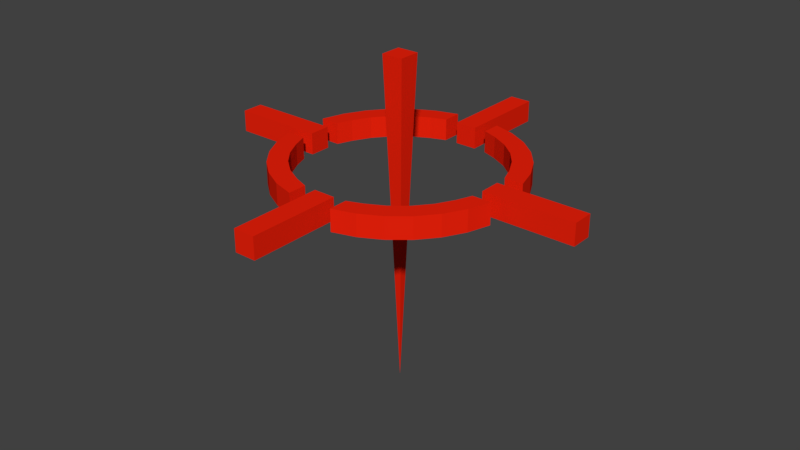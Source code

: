 # Source: target.blend  (saved by Blender 2.79.0; exported with 4.5.12 LTS)
import bpy
from mathutils import Matrix  # noqa: F401  (used for matrix-valued properties, if any)

bpy.ops.wm.read_factory_settings(use_empty=True)
scene = bpy.context.scene
scene.name = 'Scene'

# ---- collections
col_collection_1 = bpy.data.collections.new('Collection 1'); scene.collection.children.link(col_collection_1)

# ---- materials (node trees are filled in below, after node groups)
mat_material_001 = bpy.data.materials.new('Material.001')
mat_material_001.alpha_threshold = 0.0
mat_material_001.use_transparent_shadow = False
mat_material_001.diffuse_color = (0.855, 0.016, 0.003677, 1.0)
mat_material_001.roughness = 0.5
mat_material_002 = bpy.data.materials.new('Material.002')
mat_material_002.alpha_threshold = 0.0
mat_material_002.use_transparent_shadow = False
mat_material_002.diffuse_color = (0.855, 0.016, 0.003677, 1.0)
mat_material_002.roughness = 0.5
mat_material_003 = bpy.data.materials.new('Material.003')
mat_material_003.alpha_threshold = 0.0
mat_material_003.use_transparent_shadow = False
mat_material_003.diffuse_color = (0.855, 0.016, 0.003677, 1.0)
mat_material_003.roughness = 0.5
mat_material_004 = bpy.data.materials.new('Material.004')
mat_material_004.alpha_threshold = 0.0
mat_material_004.use_transparent_shadow = False
mat_material_004.diffuse_color = (0.855, 0.016, 0.003677, 1.0)
mat_material_004.roughness = 0.5

# ---- material node trees

# ---- world
world_world = bpy.data.worlds.new('World'); scene.world = world_world
world_world.color = (0.05088, 0.05088, 0.05088)
world_world.use_sun_shadow = False
world_world.sun_shadow_jitter_overblur = 0.0
world_world.cycles.sampling_method = 'MANUAL'

# ---- meshes
me_cube_006 = bpy.data.meshes.new('Cube.006')
me_cube_006.from_pydata([(0.0, 0.0, -1.728), (-0.09, -0.09, 1.051), (-0.09, 0.09, 1.051), (0.09, -0.09, 1.051), (0.09, 0.09, 1.051)], [], [(0, 1, 2), (0, 2, 4), (0, 4, 3), (0, 3, 1), (4, 2, 1, 3)])
me_cube_006.materials.append(mat_material_001)
me_cube_006.use_remesh_preserve_volume = False
me_cube_006.use_remesh_preserve_attributes = False
me_cube_006.use_mirror_vertex_groups = False
me_cube_006.update()
me_cube_001 = bpy.data.meshes.new('Cube.001')
me_cube_001.from_pydata([(-0.09, -0.17, 0.0), (-0.09, -0.17, 0.18), (-0.09, 0.6, 0.0), (-0.09, 0.6, 0.18), (0.09, -0.17, 0.0), (0.09, -0.17, 0.18), (0.09, 0.6, 0.0), (0.09, 0.6, 0.18)], [], [(0, 1, 3, 2), (2, 3, 7, 6), (6, 7, 5, 4), (4, 5, 1, 0), (2, 6, 4, 0), (7, 3, 1, 5)])
me_cube_001.materials.append(mat_material_001)
me_cube_001.use_remesh_preserve_volume = False
me_cube_001.use_remesh_preserve_attributes = False
me_cube_001.use_mirror_vertex_groups = False
me_cube_001.update()
me_circle = bpy.data.meshes.new('Circle')
me_circle.from_pydata([(0.7071, -0.7071, 0.18), (-0.1951, 0.9808, 0.0), (-0.3827, 0.9239, 0.0), (-0.5556, 0.8315, 0.0), (-0.7071, 0.7071, 0.0), (-0.8315, 0.5556, 0.0), (-0.9239, 0.3827, 0.0), (-0.9808, 0.1951, 0.0), (0.5556, -0.8315, 0.18), (-0.9808, -0.1951, 0.0), (-0.9239, -0.3827, 0.0), (-0.8315, -0.5556, 0.0), (-0.7071, -0.7071, 0.0), (-0.5556, -0.8315, 0.0), (-0.3827, -0.9239, 0.0), (-0.1951, -0.9808, 0.0), (0.1951, -0.9808, 0.18), (0.1951, -0.9808, 0.0), (0.3827, -0.9239, 0.0), (0.5556, -0.8315, 0.0), (0.7071, -0.7071, 0.0), (0.8315, -0.5556, 0.0), (0.9239, -0.3827, 0.0), (0.9808, -0.1951, 0.0), (0.3827, -0.9239, 0.18), (0.9808, 0.1951, 0.0), (0.9239, 0.3827, 0.0), (0.8315, 0.5556, 0.0), (0.7071, 0.7071, 0.0), (0.5556, 0.8315, 0.0), (0.3827, 0.9239, 0.0), (0.1951, 0.9808, 0.0), (0.6973, -0.4659, 0.18), (-0.1951, 0.9808, 0.0), (-0.3827, 0.9239, 0.0), (-0.5556, 0.8315, 0.0), (-0.7071, 0.7071, 0.0), (-0.8315, 0.5556, 0.0), (-0.9239, 0.3827, 0.0), (-0.9808, 0.1951, 0.0), (0.593, -0.593, 0.18), (-0.9808, -0.1951, 0.0), (-0.9239, -0.3827, 0.0), (-0.8315, -0.5556, 0.0), (-0.7071, -0.7071, 0.0), (-0.5556, -0.8315, 0.0), (-0.3827, -0.9239, 0.0), (-0.1951, -0.9808, 0.0), (0.4659, -0.6973, 0.18), (0.1951, -0.9808, 0.0), (0.3827, -0.9239, 0.0), (0.5556, -0.8315, 0.0), (0.7071, -0.7071, 0.0), (0.8315, -0.5556, 0.0), (0.9239, -0.3827, 0.0), (0.9808, -0.1951, 0.0), (0.1951, -0.8225, 0.18), (0.9808, 0.1951, 0.0), (0.9239, 0.3827, 0.0), (0.8315, 0.5556, 0.0), (0.7071, 0.7071, 0.0), (0.5556, 0.8315, 0.0), (0.3827, 0.9239, 0.0), (0.1951, 0.9808, 0.0), (0.3209, -0.7748, 0.18), (-0.1951, 0.8225, 0.0), (-0.3209, 0.7748, 0.0), (-0.4659, 0.6973, 0.0), (-0.593, 0.593, 0.0), (-0.6973, 0.4659, 0.0), (-0.7748, 0.3209, 0.0), (-0.8225, 0.1951, 0.0), (0.9808, -0.1951, 0.18), (-0.8225, -0.1951, 0.0), (-0.7748, -0.3209, 0.0), (-0.6973, -0.4659, 0.0), (-0.593, -0.593, 0.0), (-0.4659, -0.6973, 0.0), (-0.3209, -0.7748, 0.0), (-0.1951, -0.8225, 0.0), (0.9239, -0.3827, 0.18), (0.1951, -0.8225, 0.0), (0.3209, -0.7748, 0.0), (0.4659, -0.6973, 0.0), (0.593, -0.593, 0.0), (0.6973, -0.4659, 0.0), (0.7748, -0.3209, 0.0), (0.8225, -0.1951, 0.0), (0.8315, -0.5556, 0.18), (0.8225, 0.1951, 0.0), (0.7748, 0.3209, 0.0), (0.6973, 0.4659, 0.0), (0.593, 0.593, 0.0), (0.4659, 0.6973, 0.0), (0.3209, 0.7748, 0.0), (0.1951, 0.8225, 0.0), (0.7748, -0.3209, 0.18), (0.8225, -0.1951, 0.18), (-0.9239, -0.3827, 0.18), (-0.9808, -0.1951, 0.18), (-0.8315, -0.5556, 0.18), (-0.7071, -0.7071, 0.18), (-0.5556, -0.8315, 0.18), (-0.3827, -0.9239, 0.18), (-0.1951, -0.9808, 0.18), (-0.7748, -0.3209, 0.18), (-0.8225, -0.1951, 0.18), (-0.6973, -0.4659, 0.18), (-0.593, -0.593, 0.18), (-0.4659, -0.6973, 0.18), (-0.3209, -0.7748, 0.18), (-0.1951, -0.8225, 0.18), (-0.3827, 0.9239, 0.18), (-0.1951, 0.9808, 0.18), (-0.5556, 0.8315, 0.18), (-0.7071, 0.7071, 0.18), (-0.8315, 0.5556, 0.18), (-0.9239, 0.3827, 0.18), (-0.9808, 0.1951, 0.18), (-0.3209, 0.7748, 0.18), (-0.1951, 0.8225, 0.18), (-0.4659, 0.6973, 0.18), (-0.593, 0.593, 0.18), (-0.6973, 0.4659, 0.18), (-0.7748, 0.3209, 0.18), (-0.8225, 0.1951, 0.18), (0.9239, 0.3827, 0.18), (0.9808, 0.1951, 0.18), (0.8315, 0.5556, 0.18), (0.7071, 0.7071, 0.18), (0.5556, 0.8315, 0.18), (0.3827, 0.9239, 0.18), (0.1951, 0.9808, 0.18), (0.7748, 0.3209, 0.18), (0.8225, 0.1951, 0.18), (0.6973, 0.4659, 0.18), (0.593, 0.593, 0.18), (0.4659, 0.6973, 0.18), (0.3209, 0.7748, 0.18), (0.1951, 0.8225, 0.18)], [(2, 1), (3, 2), (4, 3), (5, 4), (6, 5), (7, 6), (10, 9), (11, 10), (12, 11), (13, 12), (14, 13), (15, 14), (18, 17), (19, 18), (20, 19), (21, 20), (22, 21), (23, 22), (26, 25), (27, 26), (28, 27), (29, 28), (30, 29), (31, 30)], [(52, 51, 83, 84), (39, 38, 70, 71), (53, 52, 84, 85), (8, 48, 64, 24), (54, 53, 85, 86), (24, 64, 56, 16), (55, 54, 86, 87), (42, 41, 73, 74), (88, 32, 40, 0), (43, 42, 74, 75), (0, 40, 48, 8), (44, 43, 75, 76), (58, 57, 89, 90), (45, 44, 76, 77), (59, 58, 90, 91), (46, 45, 77, 78), (49, 16, 56, 81), (60, 59, 91, 92), (47, 46, 78, 79), (34, 33, 65, 66), (61, 60, 92, 93), (72, 97, 96, 80), (35, 34, 66, 67), (62, 61, 93, 94), (80, 96, 32, 88), (36, 35, 67, 68), (63, 62, 94, 95), (50, 49, 81, 82), (37, 36, 68, 69), (85, 32, 96, 86), (51, 50, 82, 83), (38, 37, 69, 70), (50, 24, 16, 49), (86, 96, 97, 87), (51, 8, 24, 50), (52, 0, 8, 51), (81, 56, 64, 82), (53, 88, 0, 52), (87, 97, 72, 55), (82, 64, 48, 83), (54, 80, 88, 53), (83, 48, 40, 84), (55, 72, 80, 54), (84, 40, 32, 85), (98, 105, 106, 99), (100, 107, 105, 98), (101, 108, 107, 100), (102, 109, 108, 101), (103, 110, 109, 102), (104, 111, 110, 103), (77, 109, 110, 78), (42, 98, 99, 41), (78, 110, 111, 79), (43, 100, 98, 42), (79, 111, 104, 47), (44, 101, 100, 43), (73, 106, 105, 74), (41, 99, 106, 73), (45, 102, 101, 44), (74, 105, 107, 75), (46, 103, 102, 45), (75, 107, 108, 76), (47, 104, 103, 46), (76, 108, 109, 77), (118, 125, 124, 117), (112, 119, 120, 113), (114, 121, 119, 112), (115, 122, 121, 114), (116, 123, 122, 115), (117, 124, 123, 116), (34, 112, 113, 33), (70, 124, 125, 71), (33, 113, 120, 65), (35, 114, 112, 34), (36, 115, 114, 35), (65, 120, 119, 66), (37, 116, 115, 36), (66, 119, 121, 67), (38, 117, 116, 37), (67, 121, 122, 68), (39, 118, 117, 38), (68, 122, 123, 69), (69, 123, 124, 70), (71, 125, 118, 39), (126, 133, 134, 127), (128, 135, 133, 126), (129, 136, 135, 128), (130, 137, 136, 129), (131, 138, 137, 130), (132, 139, 138, 131), (92, 136, 137, 93), (93, 137, 138, 94), (57, 127, 134, 89), (58, 126, 127, 57), (94, 138, 139, 95), (59, 128, 126, 58), (95, 139, 132, 63), (60, 129, 128, 59), (89, 134, 133, 90), (61, 130, 129, 60), (90, 133, 135, 91), (62, 131, 130, 61), (91, 135, 136, 92), (63, 132, 131, 62)])
me_circle.materials.append(mat_material_001)
me_circle.use_remesh_preserve_volume = False
me_circle.use_remesh_preserve_attributes = False
me_circle.use_mirror_vertex_groups = False
me_circle.update()
me_cube_002 = bpy.data.meshes.new('Cube.002')
me_cube_002.from_pydata([(-0.09, -0.17, 0.0), (-0.09, -0.17, 0.18), (-0.09, 0.6, 0.0), (-0.09, 0.6, 0.18), (0.09, -0.17, 0.0), (0.09, -0.17, 0.18), (0.09, 0.6, 0.0), (0.09, 0.6, 0.18)], [], [(0, 1, 3, 2), (2, 3, 7, 6), (6, 7, 5, 4), (4, 5, 1, 0), (2, 6, 4, 0), (7, 3, 1, 5)])
me_cube_002.materials.append(mat_material_002)
me_cube_002.use_remesh_preserve_volume = False
me_cube_002.use_remesh_preserve_attributes = False
me_cube_002.use_mirror_vertex_groups = False
me_cube_002.update()
me_cube_003 = bpy.data.meshes.new('Cube.003')
me_cube_003.from_pydata([(-0.09, -0.17, 0.0), (-0.09, -0.17, 0.18), (-0.09, 0.6, 0.0), (-0.09, 0.6, 0.18), (0.09, -0.17, 0.0), (0.09, -0.17, 0.18), (0.09, 0.6, 0.0), (0.09, 0.6, 0.18)], [], [(0, 1, 3, 2), (2, 3, 7, 6), (6, 7, 5, 4), (4, 5, 1, 0), (2, 6, 4, 0), (7, 3, 1, 5)])
me_cube_003.materials.append(mat_material_003)
me_cube_003.use_remesh_preserve_volume = False
me_cube_003.use_remesh_preserve_attributes = False
me_cube_003.use_mirror_vertex_groups = False
me_cube_003.update()
me_cube_004 = bpy.data.meshes.new('Cube.004')
me_cube_004.from_pydata([(-0.09, -0.17, 0.0), (-0.09, -0.17, 0.18), (-0.09, 0.6, 0.0), (-0.09, 0.6, 0.18), (0.09, -0.17, 0.0), (0.09, -0.17, 0.18), (0.09, 0.6, 0.0), (0.09, 0.6, 0.18)], [], [(0, 1, 3, 2), (2, 3, 7, 6), (6, 7, 5, 4), (4, 5, 1, 0), (2, 6, 4, 0), (7, 3, 1, 5)])
me_cube_004.materials.append(mat_material_004)
me_cube_004.use_remesh_preserve_volume = False
me_cube_004.use_remesh_preserve_attributes = False
me_cube_004.use_mirror_vertex_groups = False
me_cube_004.update()

# ---- objects
ob_cube_005 = bpy.data.objects.new('Cube.005', me_cube_006)
ob_cube = bpy.data.objects.new('Cube', me_cube_001)
ob_circle = bpy.data.objects.new('Circle', me_circle)
ob_cube_001 = bpy.data.objects.new('Cube.001', me_cube_002)
ob_cube_002 = bpy.data.objects.new('Cube.002', me_cube_003)
ob_cube_003 = bpy.data.objects.new('Cube.003', me_cube_004)

# ---- transforms, parenting, visibility, modifiers, constraints
ob_cube_005.location = (0.0, 0.0, 1.743)
ob_cube_005.rotation_euler = (0.0, 0.0, 1.571)
ob_cube_005.lineart.crease_threshold = 0.0
ob_cube.parent = ob_cube_005
ob_cube.matrix_parent_inverse = Matrix(((1.0, 0.0, 0.0, -0.0), (0.0, 1.0, 0.0, -0.0), (0.0, 0.0, 1.0, -1.743), (0.0, 0.0, 0.0, 1.0)))
ob_cube.location = (0.0, 1.0, 1.8)
ob_cube.lineart.crease_threshold = 0.0
ob_circle.parent = ob_cube_005
ob_circle.matrix_parent_inverse = Matrix(((1.0, 0.0, 0.0, -0.0), (0.0, 1.0, 0.0, -0.0), (0.0, 0.0, 1.0, -1.743), (0.0, 0.0, 0.0, 1.0)))
ob_circle.location = (0.0, 0.0, 1.8)
ob_circle.lineart.crease_threshold = 0.0
ob_cube_001.parent = ob_cube_005
ob_cube_001.matrix_parent_inverse = Matrix(((1.0, 0.0, 0.0, -0.0), (0.0, 1.0, 0.0, -0.0), (0.0, 0.0, 1.0, -1.743), (0.0, 0.0, 0.0, 1.0)))
ob_cube_001.location = (1.0, 0.0, 1.8)
ob_cube_001.rotation_euler = (0.0, 0.0, 4.712)
ob_cube_001.lineart.crease_threshold = 0.0
ob_cube_002.parent = ob_cube_005
ob_cube_002.matrix_parent_inverse = Matrix(((1.0, 0.0, 0.0, -0.0), (0.0, 1.0, 0.0, -0.0), (0.0, 0.0, 1.0, -1.743), (0.0, 0.0, 0.0, 1.0)))
ob_cube_002.location = (0.0, -1.0, 1.8)
ob_cube_002.rotation_euler = (0.0, 0.0, 3.142)
ob_cube_002.lineart.crease_threshold = 0.0
ob_cube_003.parent = ob_cube_005
ob_cube_003.matrix_parent_inverse = Matrix(((1.0, 0.0, 0.0, -0.0), (0.0, 1.0, 0.0, -0.0), (0.0, 0.0, 1.0, -1.743), (0.0, 0.0, 0.0, 1.0)))
ob_cube_003.location = (-1.0, 0.0, 1.8)
ob_cube_003.rotation_euler = (0.0, 0.0, 1.571)
ob_cube_003.lineart.crease_threshold = 0.0

# ---- collection membership
col_collection_1.objects.link(ob_cube_005)
col_collection_1.objects.link(ob_cube)
col_collection_1.objects.link(ob_circle)
col_collection_1.objects.link(ob_cube_001)
col_collection_1.objects.link(ob_cube_002)
col_collection_1.objects.link(ob_cube_003)

# ---- scene / render settings (as saved in the file)
scene.frame_start = 0; scene.frame_end = 30; scene.frame_set(30)
scene.render.engine = 'BLENDER_EEVEE_NEXT'
scene.render.resolution_percentage = 50
scene.render.fps = 30
scene.render.dither_intensity = 0.0
scene.cycles.use_denoising = False
scene.cycles.samples = 128
scene.cycles.sampling_pattern = 'TABULATED_SOBOL'
scene.cycles.use_adaptive_sampling = False
scene.cycles.use_light_tree = False
scene.cycles.blur_glossy = 0.0
scene.cycles.sample_clamp_indirect = 0.0
scene.view_settings.view_transform = 'Standard'
bpy.context.view_layer.update()

# ---- added for rendering (the .blend has no active camera and no usable light): camera, sun
cam_auto = bpy.data.cameras.new('AutoCamera')
cam_auto.lens = 50.0
cam_auto.sensor_width = 36.0
cam_auto.clip_end = 1000.0
ob_auto_camera = bpy.data.objects.new('AutoCamera', cam_auto)
scene.collection.objects.link(ob_auto_camera)
ob_auto_camera.location = (4.91357, -5.89629, 5.33513)
ob_auto_camera.rotation_euler = (1.09748, -7.21219e-08, 0.694738)
scene.camera = ob_auto_camera
light_auto_sun = bpy.data.lights.new('AutoSun', 'SUN')
light_auto_sun.energy = 3.0
light_auto_sun.angle = 0.0523599
ob_auto_sun = bpy.data.objects.new('AutoSun', light_auto_sun)
scene.collection.objects.link(ob_auto_sun)
ob_auto_sun.rotation_euler = (0.872665, 0.174533, 0.523599)
bpy.context.view_layer.update()
